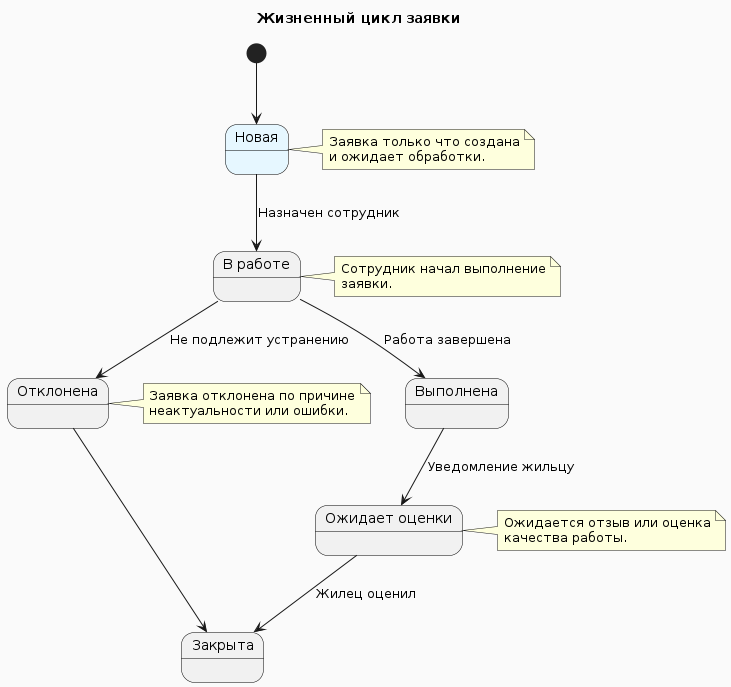

The diagram above was rendered by PlantUML. Its source (embedded in the PNG):
@startuml
title Жизненный цикл заявки

skinparam backgroundColor #FAFAFA
skinparam state {
  BackgroundColor<<highlight>> #E6F7FF
  BorderColor Black
  FontColor Black
  FontSize 14
  FontName "Arial"
}

state "Новая" as New <<highlight>>
state "В работе" as InProgress
state "Выполнена" as Done
state "Отклонена" as Rejected
state "Ожидает оценки" as WaitingRating
state "Закрыта" as Closed

[*] --> New
New --> InProgress : Назначен сотрудник
InProgress --> Done : Работа завершена
InProgress --> Rejected : Не подлежит устранению
Done --> WaitingRating : Уведомление жильцу
WaitingRating --> Closed : Жилец оценил
Rejected --> Closed

note right of New
Заявка только что создана
и ожидает обработки.
end note

note right of InProgress
Сотрудник начал выполнение
заявки.
end note

note right of WaitingRating
Ожидается отзыв или оценка
качества работы.
end note

note right of Rejected
Заявка отклонена по причине
неактуальности или ошибки.
end note
@enduml